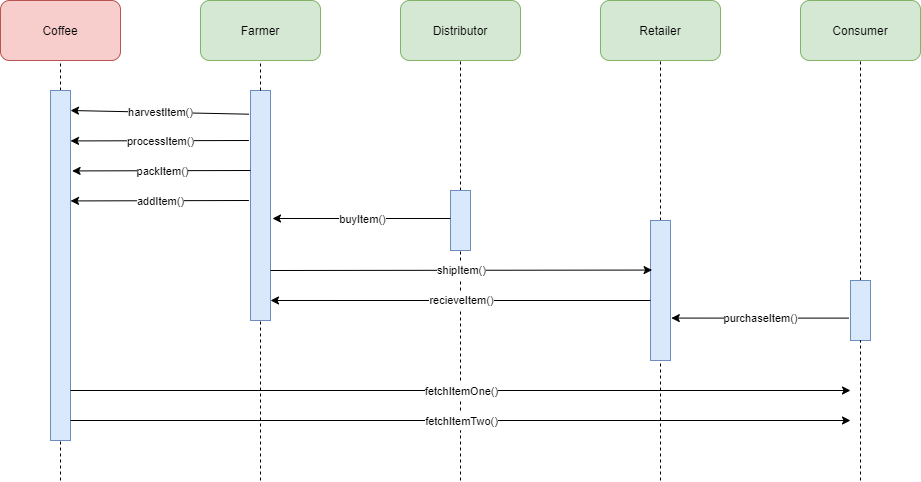

The diagram above was exported from draw.io. Its source (the exported page's mxGraphModel, read from the mxfile embedded in the PNG):
<mxGraphModel dx="1038" dy="527" grid="1" gridSize="10" guides="1" tooltips="1" connect="1" arrows="1" fold="1" page="1" pageScale="1" pageWidth="850" pageHeight="1400" math="0" shadow="0">
  <root>
    <mxCell id="0" />
    <mxCell id="1" parent="0" />
    <mxCell id="mCLYF7OD9-hSsirnjIRg-1" value="" style="rounded=1;whiteSpace=wrap;html=1;fillColor=#f8cecc;strokeColor=#b85450;" vertex="1" parent="1">
      <mxGeometry x="40" y="40" width="120" height="60" as="geometry" />
    </mxCell>
    <mxCell id="mCLYF7OD9-hSsirnjIRg-2" value="" style="endArrow=none;dashed=1;html=1;entryX=0.5;entryY=1;entryDx=0;entryDy=0;" edge="1" parent="1" target="mCLYF7OD9-hSsirnjIRg-1">
      <mxGeometry width="50" height="50" relative="1" as="geometry">
        <mxPoint x="100" y="130" as="sourcePoint" />
        <mxPoint x="420" y="250" as="targetPoint" />
      </mxGeometry>
    </mxCell>
    <mxCell id="mCLYF7OD9-hSsirnjIRg-3" value="" style="rounded=0;whiteSpace=wrap;html=1;fillColor=#dae8fc;strokeColor=#6c8ebf;" vertex="1" parent="1">
      <mxGeometry x="90" y="130" width="20" height="350" as="geometry" />
    </mxCell>
    <mxCell id="mCLYF7OD9-hSsirnjIRg-4" value="" style="rounded=1;whiteSpace=wrap;html=1;fillColor=#d5e8d4;strokeColor=#82b366;" vertex="1" parent="1">
      <mxGeometry x="240" y="40" width="120" height="60" as="geometry" />
    </mxCell>
    <mxCell id="mCLYF7OD9-hSsirnjIRg-5" value="" style="rounded=1;whiteSpace=wrap;html=1;fillColor=#d5e8d4;strokeColor=#82b366;" vertex="1" parent="1">
      <mxGeometry x="440" y="40" width="120" height="60" as="geometry" />
    </mxCell>
    <mxCell id="mCLYF7OD9-hSsirnjIRg-6" value="" style="rounded=1;whiteSpace=wrap;html=1;fillColor=#d5e8d4;strokeColor=#82b366;" vertex="1" parent="1">
      <mxGeometry x="640" y="40" width="120" height="60" as="geometry" />
    </mxCell>
    <mxCell id="mCLYF7OD9-hSsirnjIRg-7" value="" style="rounded=1;whiteSpace=wrap;html=1;fillColor=#d5e8d4;strokeColor=#82b366;" vertex="1" parent="1">
      <mxGeometry x="840" y="40" width="120" height="60" as="geometry" />
    </mxCell>
    <mxCell id="mCLYF7OD9-hSsirnjIRg-8" value="" style="rounded=0;whiteSpace=wrap;html=1;fillColor=#dae8fc;strokeColor=#6c8ebf;" vertex="1" parent="1">
      <mxGeometry x="290" y="130" width="20" height="230" as="geometry" />
    </mxCell>
    <mxCell id="mCLYF7OD9-hSsirnjIRg-9" value="" style="endArrow=none;dashed=1;html=1;entryX=0.5;entryY=1;entryDx=0;entryDy=0;" edge="1" parent="1" target="mCLYF7OD9-hSsirnjIRg-4">
      <mxGeometry width="50" height="50" relative="1" as="geometry">
        <mxPoint x="300" y="130" as="sourcePoint" />
        <mxPoint x="520" y="250" as="targetPoint" />
      </mxGeometry>
    </mxCell>
    <mxCell id="mCLYF7OD9-hSsirnjIRg-10" value="" style="endArrow=none;dashed=1;html=1;entryX=0.5;entryY=1;entryDx=0;entryDy=0;exitX=0.5;exitY=0;exitDx=0;exitDy=0;" edge="1" parent="1" source="mCLYF7OD9-hSsirnjIRg-11" target="mCLYF7OD9-hSsirnjIRg-5">
      <mxGeometry width="50" height="50" relative="1" as="geometry">
        <mxPoint x="500" y="200" as="sourcePoint" />
        <mxPoint x="520" y="130" as="targetPoint" />
      </mxGeometry>
    </mxCell>
    <mxCell id="mCLYF7OD9-hSsirnjIRg-11" value="" style="rounded=0;whiteSpace=wrap;html=1;fillColor=#dae8fc;strokeColor=#6c8ebf;" vertex="1" parent="1">
      <mxGeometry x="490" y="230" width="20" height="60" as="geometry" />
    </mxCell>
    <mxCell id="mCLYF7OD9-hSsirnjIRg-12" value="" style="endArrow=none;dashed=1;html=1;entryX=0.5;entryY=1;entryDx=0;entryDy=0;" edge="1" parent="1" target="mCLYF7OD9-hSsirnjIRg-6">
      <mxGeometry width="50" height="50" relative="1" as="geometry">
        <mxPoint x="700" y="260" as="sourcePoint" />
        <mxPoint x="730" y="130" as="targetPoint" />
      </mxGeometry>
    </mxCell>
    <mxCell id="mCLYF7OD9-hSsirnjIRg-13" value="" style="rounded=0;whiteSpace=wrap;html=1;fillColor=#dae8fc;strokeColor=#6c8ebf;" vertex="1" parent="1">
      <mxGeometry x="690" y="260" width="20" height="140" as="geometry" />
    </mxCell>
    <mxCell id="mCLYF7OD9-hSsirnjIRg-14" value="" style="endArrow=none;dashed=1;html=1;entryX=0.5;entryY=1;entryDx=0;entryDy=0;" edge="1" parent="1" target="mCLYF7OD9-hSsirnjIRg-7">
      <mxGeometry width="50" height="50" relative="1" as="geometry">
        <mxPoint x="900" y="320" as="sourcePoint" />
        <mxPoint x="930" y="130" as="targetPoint" />
      </mxGeometry>
    </mxCell>
    <mxCell id="mCLYF7OD9-hSsirnjIRg-15" value="" style="rounded=0;whiteSpace=wrap;html=1;fillColor=#dae8fc;strokeColor=#6c8ebf;" vertex="1" parent="1">
      <mxGeometry x="890" y="320" width="20" height="60" as="geometry" />
    </mxCell>
    <mxCell id="mCLYF7OD9-hSsirnjIRg-27" value="" style="endArrow=classic;html=1;exitX=-0.08;exitY=0.103;exitDx=0;exitDy=0;exitPerimeter=0;" edge="1" parent="1" source="mCLYF7OD9-hSsirnjIRg-8">
      <mxGeometry relative="1" as="geometry">
        <mxPoint x="150" y="200" as="sourcePoint" />
        <mxPoint x="110" y="150" as="targetPoint" />
      </mxGeometry>
    </mxCell>
    <mxCell id="mCLYF7OD9-hSsirnjIRg-28" value="harvestItem()" style="edgeLabel;resizable=0;html=1;align=center;verticalAlign=middle;" connectable="0" vertex="1" parent="mCLYF7OD9-hSsirnjIRg-27">
      <mxGeometry relative="1" as="geometry" />
    </mxCell>
    <mxCell id="mCLYF7OD9-hSsirnjIRg-29" value="" style="endArrow=classic;html=1;exitX=-0.08;exitY=0.103;exitDx=0;exitDy=0;exitPerimeter=0;" edge="1" parent="1">
      <mxGeometry relative="1" as="geometry">
        <mxPoint x="288.4000000000001" y="180.00000000000006" as="sourcePoint" />
        <mxPoint x="110" y="180.43" as="targetPoint" />
      </mxGeometry>
    </mxCell>
    <mxCell id="mCLYF7OD9-hSsirnjIRg-30" value="processItem()" style="edgeLabel;resizable=0;html=1;align=center;verticalAlign=middle;" connectable="0" vertex="1" parent="mCLYF7OD9-hSsirnjIRg-29">
      <mxGeometry relative="1" as="geometry" />
    </mxCell>
    <mxCell id="mCLYF7OD9-hSsirnjIRg-31" value="" style="endArrow=classic;html=1;exitX=-0.08;exitY=0.103;exitDx=0;exitDy=0;exitPerimeter=0;" edge="1" parent="1">
      <mxGeometry relative="1" as="geometry">
        <mxPoint x="290.0000000000001" y="210" as="sourcePoint" />
        <mxPoint x="111.6" y="210.43000000000006" as="targetPoint" />
      </mxGeometry>
    </mxCell>
    <mxCell id="mCLYF7OD9-hSsirnjIRg-32" value="packItem()" style="edgeLabel;resizable=0;html=1;align=center;verticalAlign=middle;" connectable="0" vertex="1" parent="mCLYF7OD9-hSsirnjIRg-31">
      <mxGeometry relative="1" as="geometry" />
    </mxCell>
    <mxCell id="mCLYF7OD9-hSsirnjIRg-33" value="" style="endArrow=classic;html=1;exitX=-0.08;exitY=0.103;exitDx=0;exitDy=0;exitPerimeter=0;" edge="1" parent="1">
      <mxGeometry relative="1" as="geometry">
        <mxPoint x="288.4" y="240" as="sourcePoint" />
        <mxPoint x="109.99999999999991" y="240.43000000000006" as="targetPoint" />
      </mxGeometry>
    </mxCell>
    <mxCell id="mCLYF7OD9-hSsirnjIRg-34" value="addItem()" style="edgeLabel;resizable=0;html=1;align=center;verticalAlign=middle;" connectable="0" vertex="1" parent="mCLYF7OD9-hSsirnjIRg-33">
      <mxGeometry relative="1" as="geometry" />
    </mxCell>
    <mxCell id="mCLYF7OD9-hSsirnjIRg-35" value="" style="endArrow=classic;html=1;" edge="1" parent="1">
      <mxGeometry relative="1" as="geometry">
        <mxPoint x="490" y="258" as="sourcePoint" />
        <mxPoint x="312" y="258" as="targetPoint" />
      </mxGeometry>
    </mxCell>
    <mxCell id="mCLYF7OD9-hSsirnjIRg-36" value="buyItem()" style="edgeLabel;resizable=0;html=1;align=center;verticalAlign=middle;" connectable="0" vertex="1" parent="mCLYF7OD9-hSsirnjIRg-35">
      <mxGeometry relative="1" as="geometry" />
    </mxCell>
    <mxCell id="mCLYF7OD9-hSsirnjIRg-37" value="s" style="endArrow=classic;html=1;entryX=0.08;entryY=0.354;entryDx=0;entryDy=0;entryPerimeter=0;" edge="1" parent="1" target="mCLYF7OD9-hSsirnjIRg-13">
      <mxGeometry relative="1" as="geometry">
        <mxPoint x="310" y="310" as="sourcePoint" />
        <mxPoint x="410" y="310" as="targetPoint" />
      </mxGeometry>
    </mxCell>
    <mxCell id="mCLYF7OD9-hSsirnjIRg-38" value="shipItem()" style="edgeLabel;resizable=0;html=1;align=center;verticalAlign=middle;" connectable="0" vertex="1" parent="mCLYF7OD9-hSsirnjIRg-37">
      <mxGeometry relative="1" as="geometry" />
    </mxCell>
    <mxCell id="mCLYF7OD9-hSsirnjIRg-39" value="" style="endArrow=classic;html=1;entryX=1;entryY=0.913;entryDx=0;entryDy=0;entryPerimeter=0;" edge="1" parent="1" target="mCLYF7OD9-hSsirnjIRg-8">
      <mxGeometry relative="1" as="geometry">
        <mxPoint x="690" y="340" as="sourcePoint" />
        <mxPoint x="525" y="340" as="targetPoint" />
      </mxGeometry>
    </mxCell>
    <mxCell id="mCLYF7OD9-hSsirnjIRg-40" value="recieveItem()" style="edgeLabel;resizable=0;html=1;align=center;verticalAlign=middle;" connectable="0" vertex="1" parent="mCLYF7OD9-hSsirnjIRg-39">
      <mxGeometry relative="1" as="geometry" />
    </mxCell>
    <mxCell id="mCLYF7OD9-hSsirnjIRg-41" value="" style="endArrow=classic;html=1;entryX=1.04;entryY=0.697;entryDx=0;entryDy=0;entryPerimeter=0;exitX=-0.08;exitY=0.627;exitDx=0;exitDy=0;exitPerimeter=0;" edge="1" parent="1" source="mCLYF7OD9-hSsirnjIRg-15" target="mCLYF7OD9-hSsirnjIRg-13">
      <mxGeometry relative="1" as="geometry">
        <mxPoint x="740" y="360" as="sourcePoint" />
        <mxPoint x="840" y="360" as="targetPoint" />
      </mxGeometry>
    </mxCell>
    <mxCell id="mCLYF7OD9-hSsirnjIRg-42" value="purchaseItem()" style="edgeLabel;resizable=0;html=1;align=center;verticalAlign=middle;" connectable="0" vertex="1" parent="mCLYF7OD9-hSsirnjIRg-41">
      <mxGeometry relative="1" as="geometry" />
    </mxCell>
    <mxCell id="mCLYF7OD9-hSsirnjIRg-43" value="" style="endArrow=none;dashed=1;html=1;" edge="1" parent="1">
      <mxGeometry width="50" height="50" relative="1" as="geometry">
        <mxPoint x="900" y="520" as="sourcePoint" />
        <mxPoint x="900" y="380" as="targetPoint" />
      </mxGeometry>
    </mxCell>
    <mxCell id="mCLYF7OD9-hSsirnjIRg-44" value="" style="endArrow=classic;html=1;" edge="1" parent="1">
      <mxGeometry relative="1" as="geometry">
        <mxPoint x="110" y="430" as="sourcePoint" />
        <mxPoint x="890" y="430" as="targetPoint" />
      </mxGeometry>
    </mxCell>
    <mxCell id="mCLYF7OD9-hSsirnjIRg-45" value="fetchItemOne()" style="edgeLabel;resizable=0;html=1;align=center;verticalAlign=middle;" connectable="0" vertex="1" parent="mCLYF7OD9-hSsirnjIRg-44">
      <mxGeometry relative="1" as="geometry" />
    </mxCell>
    <mxCell id="mCLYF7OD9-hSsirnjIRg-46" value="" style="endArrow=classic;html=1;" edge="1" parent="1">
      <mxGeometry relative="1" as="geometry">
        <mxPoint x="110" y="460" as="sourcePoint" />
        <mxPoint x="890" y="460" as="targetPoint" />
      </mxGeometry>
    </mxCell>
    <mxCell id="mCLYF7OD9-hSsirnjIRg-47" value="fetchItemTwo()" style="edgeLabel;resizable=0;html=1;align=center;verticalAlign=middle;" connectable="0" vertex="1" parent="mCLYF7OD9-hSsirnjIRg-46">
      <mxGeometry relative="1" as="geometry" />
    </mxCell>
    <mxCell id="mCLYF7OD9-hSsirnjIRg-49" value="" style="endArrow=none;dashed=1;html=1;" edge="1" parent="1">
      <mxGeometry width="50" height="50" relative="1" as="geometry">
        <mxPoint x="300" y="520" as="sourcePoint" />
        <mxPoint x="300" y="360" as="targetPoint" />
      </mxGeometry>
    </mxCell>
    <mxCell id="mCLYF7OD9-hSsirnjIRg-50" value="" style="endArrow=none;dashed=1;html=1;entryX=0.5;entryY=1;entryDx=0;entryDy=0;" edge="1" parent="1" target="mCLYF7OD9-hSsirnjIRg-13">
      <mxGeometry width="50" height="50" relative="1" as="geometry">
        <mxPoint x="700" y="520" as="sourcePoint" />
        <mxPoint x="699.5" y="410" as="targetPoint" />
      </mxGeometry>
    </mxCell>
    <mxCell id="mCLYF7OD9-hSsirnjIRg-51" value="" style="endArrow=none;dashed=1;html=1;entryX=0.5;entryY=1;entryDx=0;entryDy=0;" edge="1" parent="1" target="mCLYF7OD9-hSsirnjIRg-3">
      <mxGeometry width="50" height="50" relative="1" as="geometry">
        <mxPoint x="100" y="520" as="sourcePoint" />
        <mxPoint x="120" y="510" as="targetPoint" />
      </mxGeometry>
    </mxCell>
    <mxCell id="mCLYF7OD9-hSsirnjIRg-52" value="Coffee" style="text;html=1;strokeColor=none;fillColor=none;align=center;verticalAlign=middle;whiteSpace=wrap;rounded=0;" vertex="1" parent="1">
      <mxGeometry x="80" y="60" width="40" height="20" as="geometry" />
    </mxCell>
    <mxCell id="mCLYF7OD9-hSsirnjIRg-53" value="Farmer" style="text;html=1;strokeColor=none;fillColor=none;align=center;verticalAlign=middle;whiteSpace=wrap;rounded=0;" vertex="1" parent="1">
      <mxGeometry x="280" y="60" width="40" height="20" as="geometry" />
    </mxCell>
    <mxCell id="mCLYF7OD9-hSsirnjIRg-54" value="Distributor" style="text;html=1;strokeColor=none;fillColor=none;align=center;verticalAlign=middle;whiteSpace=wrap;rounded=0;" vertex="1" parent="1">
      <mxGeometry x="480" y="60" width="40" height="20" as="geometry" />
    </mxCell>
    <mxCell id="mCLYF7OD9-hSsirnjIRg-55" value="Retailer" style="text;html=1;strokeColor=none;fillColor=none;align=center;verticalAlign=middle;whiteSpace=wrap;rounded=0;" vertex="1" parent="1">
      <mxGeometry x="680" y="60" width="40" height="20" as="geometry" />
    </mxCell>
    <mxCell id="mCLYF7OD9-hSsirnjIRg-56" value="Consumer" style="text;html=1;strokeColor=none;fillColor=none;align=center;verticalAlign=middle;whiteSpace=wrap;rounded=0;" vertex="1" parent="1">
      <mxGeometry x="880" y="60" width="40" height="20" as="geometry" />
    </mxCell>
    <mxCell id="mCLYF7OD9-hSsirnjIRg-57" value="" style="endArrow=none;dashed=1;html=1;entryX=0.5;entryY=1;entryDx=0;entryDy=0;" edge="1" parent="1" target="mCLYF7OD9-hSsirnjIRg-11">
      <mxGeometry width="50" height="50" relative="1" as="geometry">
        <mxPoint x="500" y="300" as="sourcePoint" />
        <mxPoint x="530" y="530" as="targetPoint" />
      </mxGeometry>
    </mxCell>
    <mxCell id="mCLYF7OD9-hSsirnjIRg-58" value="" style="endArrow=none;dashed=1;html=1;" edge="1" parent="1">
      <mxGeometry width="50" height="50" relative="1" as="geometry">
        <mxPoint x="500" y="330" as="sourcePoint" />
        <mxPoint x="500" y="320" as="targetPoint" />
      </mxGeometry>
    </mxCell>
    <mxCell id="mCLYF7OD9-hSsirnjIRg-59" value="" style="endArrow=none;dashed=1;html=1;" edge="1" parent="1">
      <mxGeometry width="50" height="50" relative="1" as="geometry">
        <mxPoint x="500" y="420" as="sourcePoint" />
        <mxPoint x="500" y="350" as="targetPoint" />
      </mxGeometry>
    </mxCell>
    <mxCell id="mCLYF7OD9-hSsirnjIRg-60" value="" style="endArrow=none;dashed=1;html=1;" edge="1" parent="1">
      <mxGeometry width="50" height="50" relative="1" as="geometry">
        <mxPoint x="500" y="450" as="sourcePoint" />
        <mxPoint x="500" y="440" as="targetPoint" />
      </mxGeometry>
    </mxCell>
    <mxCell id="mCLYF7OD9-hSsirnjIRg-61" value="" style="endArrow=none;dashed=1;html=1;" edge="1" parent="1">
      <mxGeometry width="50" height="50" relative="1" as="geometry">
        <mxPoint x="500" y="520" as="sourcePoint" />
        <mxPoint x="500" y="470" as="targetPoint" />
      </mxGeometry>
    </mxCell>
  </root>
</mxGraphModel>